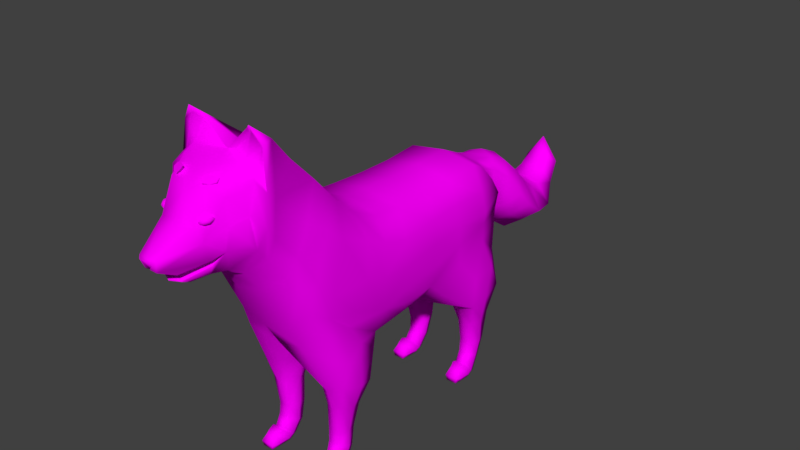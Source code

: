 # Source: Dog_1.blend  (saved by Blender 2.78.0; exported with 4.5.12 LTS)
import bpy
from mathutils import Matrix  # noqa: F401  (used for matrix-valued properties, if any)

bpy.ops.wm.read_factory_settings(use_empty=True)
scene = bpy.context.scene
scene.name = 'Scene'

# ---- collections
col_collection_1 = bpy.data.collections.new('Collection 1'); scene.collection.children.link(col_collection_1)

# ---- images (referenced by path relative to the original .blend; pixels are not part of the script)
import os
ASSET_DIR = os.environ.get("B2B_ASSET_DIR", "")  # directory of the original .blend (textures are referenced by path, not embedded)
HERE = os.path.dirname(os.path.abspath(__file__))  # packed textures are extracted next to this script under _unpacked/

def load_image(name, relpath, width, height, colorspace="sRGB"):
    """Load a texture the original file referenced (path relative to the .blend, or extracted next to this script)."""
    p = next((c for c in (os.path.join(HERE, relpath), os.path.join(ASSET_DIR, relpath)) if relpath and os.path.exists(c)), "")
    if p:
        img = bpy.data.images.load(p, check_existing=True)
        img.name = name
    else:  # same state as the original file: an image datablock whose file is absent (Cycles renders it pink)
        img = bpy.data.images.new(name, width, height)
        img.source = "FILE"
        img.filepath = "//" + (relpath or name)
    img.colorspace_settings.name = colorspace
    return img
img_color_6_png = load_image('COLOR_6.png', 'COLOR_6.png', 1024, 1024, 'sRGB')

# ---- materials (node trees are filled in below, after node groups)
mat_material = bpy.data.materials.new('Material')
mat_material.alpha_threshold = 0.0
mat_material.roughness = 0.5
mat_material.line_color = (0.0, 0.0, 0.0, 1.0)

# ---- material node trees
mat_material.use_nodes = True; mat_material.node_tree.nodes.clear()
_N = mat_material.node_tree.nodes; _L = mat_material.node_tree.links
n0 = _N.new('ShaderNodeOutputMaterial'); n0.name = 'Material Output'; n0.location = (300, 300)
n1 = _N.new('ShaderNodeBsdfDiffuse'); n1.name = 'Diffuse BSDF'; n1.location = (10, 300)
n2 = _N.new('ShaderNodeTexImage'); n2.name = 'Image Texture'; n2.location = (-180, 300)
n2.width = 140
n2.image = img_color_6_png
_L.new(n1.outputs[0], n0.inputs[0])
_L.new(n2.outputs[0], n1.inputs[0])
n0.is_active_output = True

# ---- world
world_world = bpy.data.worlds.new('World'); scene.world = world_world
world_world.color = (0.05088, 0.05088, 0.05088)
world_world.use_sun_shadow = False
world_world.sun_shadow_jitter_overblur = 0.0
world_world.cycles.sampling_method = 'MANUAL'

# ---- meshes
me_cube = bpy.data.meshes.new('Cube')
me_cube.from_pydata([(0.05883, 0.698, 0.2682), (0.05065, 0.6818, 0.3576), (0.08229, 0.8032, 0.188), (0.08309, 0.889, 0.2942), (0.1322, 0.8544, 0.2268), (0.07933, 0.6969, 0.3106), (0.06279, 0.7443, 0.2659), (0.0635, 0.7956, 0.3407), (0.103, 0.7645, 0.2945), (0.0, 0.7962, 0.1401), (0.0, 0.9107, 0.3105), (0.0, 0.7062, 0.2396), (0.0, 0.6868, 0.3778), (0.0, 0.8045, 0.3603), (0.0, 0.7321, 0.2239), (0.1071, 0.854, 0.07036), (0.1074, 0.9572, 0.2222), (0.1667, 0.9238, 0.1227), (0.0, 0.8491, 0.01036), (0.0, 0.9868, 0.2391), (0.1101, 0.9198, -0.007502), (0.1107, 1.018, 0.1536), (0.1738, 0.9945, 0.04129), (0.0, 0.9192, -0.07725), (0.0, 1.051, 0.1702), (0.0, 1.267, 0.1224), (0.1071, 1.028, -0.07871), (0.1067, 1.111, 0.07737), (0.1731, 1.096, -0.03312), (0.0, 1.032, -0.153), (0.0, 1.14, 0.09809), (0.0, 1.196, 0.08156), (0.0, 1.2, -0.151), (0.1545, 1.204, -0.03938), (0.09262, 1.192, 0.05781), (0.08316, 1.191, -0.08227), (0.0, 1.316, -0.0524), (0.1023, 1.295, 0.03445), (0.07034, 1.274, 0.1007), (0.04883, 1.303, -0.004916), (0.0, 1.318, 0.1772), (0.0, 1.434, 0.07466), (0.08807, 1.36, 0.1309), (0.05099, 1.329, 0.1603), (0.03338, 1.388, 0.1128), (0.0, 1.363, 0.2488), (0.1843, 0.6704, 0.08557), (0.1435, -0.7135, 0.9387), (0.161, 0.5905, 0.3814), (0.2533, -0.6182, 0.3256), (0.2412, 0.5017, 0.06181), (0.2438, 0.324, 0.01212), (0.2327, -0.5288, 0.517), (0.1795, 0.4949, 0.431), (0.1798, 0.3112, 0.4173), (0.1715, -0.31, 0.4953), (0.1595, 0.127, -0.119), (0.1848, 0.1319, 0.4152), (0.1935, 0.6819, 0.229), (0.2496, 0.5046, 0.2047), (0.2457, 0.3131, 0.2025), (0.2627, -0.334, 0.2248), (0.2327, -0.652, 0.1921), (0.25, 0.1319, 0.1943), (0.2488, -0.5419, 0.1278), (0.173, 0.6543, 0.3012), (0.2327, -0.4446, 0.4475), (0.2253, 0.5046, 0.3004), (0.2228, 0.3117, 0.3097), (0.2394, -0.3062, 0.3808), (0.2372, 0.1316, 0.3081), (0.2613, -0.5325, 0.2327), (0.2411, 0.5051, 0.1479), (0.2449, 0.3148, 0.1111), (0.2394, -0.4305, 0.03378), (0.1792, -0.4246, 0.5984), (0.2372, 0.1293, 0.06858), (0.1812, 0.6751, 0.1425), (0.1393, -0.2113, -0.1688), (0.1833, -0.1889, 0.4389), (0.2536, -0.2084, 0.176), (0.2481, -0.2034, 0.337), (0.2481, -0.2151, 0.01826), (0.0, -0.2905, 0.5192), (0.0, 0.3116, 0.4461), (0.0, 0.4982, 0.4574), (0.0, 0.1324, -0.1399), (0.0, 0.1333, 0.4438), (0.0, 0.6063, 0.4057), (0.0, 0.7365, 0.07911), (0.1356, -0.6674, 0.09971), (0.0, -0.4034, 0.6208), (0.0, 0.7164, 0.2093), (0.0, -0.6777, 0.07257), (0.1409, -0.03267, -0.1535), (0.1849, -0.053, 0.4259), (0.2622, -0.07256, 0.1718), (0.2458, -0.06329, 0.2923), (0.2458, -0.0768, 0.04743), (0.0, -0.2177, -0.199), (0.0, -0.1744, 0.466), (0.0, -0.02659, -0.1789), (0.0, -0.05067, 0.4561), (0.1585, -0.518, 0.7126), (0.2058, -0.6099, 0.5739), (0.0, -0.4996, 0.7326), (0.2311, -0.6965, 0.4695), (0.2058, -0.7429, 0.3851), (0.1145, -0.7861, 0.3256), (0.0, -0.7947, 0.2998), (0.1461, -0.6307, 0.834), (0.1926, -0.757, 0.7239), (0.0, -0.6102, 0.8444), (0.2256, -0.8021, 0.5893), (0.1999, -0.819, 0.4986), (0.1099, -0.8657, 0.4296), (0.0, -0.8718, 0.4038), (0.2292, -0.8316, 0.7907), (0.0, -0.7061, 0.8724), (0.2421, -0.851, 0.651), (0.194, -0.8625, 0.5585), (0.09609, -0.9205, 0.4643), (0.0, -0.9177, 0.4411), (0.1924, -0.9081, 0.8135), (0.2023, -0.8972, 0.71), (0.08972, -0.9968, 0.8255), (0.1436, -0.9533, 0.7859), (0.0, -1.022, 0.7981), (0.1275, -0.9564, 0.5641), (0.08358, -1.062, 0.6913), (0.1085, -1.042, 0.6274), (0.0, -1.066, 0.705), (0.1219, -1.02, 0.5543), (0.1086, -1.008, 0.5224), (0.08369, -0.997, 0.4766), (0.0, -0.9924, 0.4645), (0.0, -1.084, 0.4535), (0.05057, -1.069, 0.4621), (0.05014, -1.106, 0.4777), (0.0, -1.211, 0.6045), (0.03194, -1.199, 0.5475), (0.04609, -1.207, 0.6015), (0.05975, -1.133, 0.5209), (0.0, -1.182, 0.5476), (0.0, -1.151, 0.5158), (0.0, -1.127, 0.4742), (0.1992, -0.04857, -0.0921), (0.2281, 0.1264, -0.02968), (0.2002, -0.2206, -0.1042), (0.1218, -0.8972, 0.8806), (0.0, -0.9458, 0.8631), (0.1275, -0.855, 0.894), (0.0, -0.8006, 0.8906), (0.1961, -0.8598, 0.8389), (0.0, -1.22, 0.593), (0.0127, -1.213, 0.5613), (0.03648, -1.217, 0.5912), (0.0, -1.203, 0.5604), (0.1582, -0.8354, 1.033), (0.1503, -0.9551, 0.6703), (0.2239, -0.9283, 0.6303), (0.1179, -0.806, 1.004), (0.2089, -0.8179, 0.961), (0.1199, -0.4476, -0.5295), (0.1199, -0.3542, -0.5338), (0.1834, -0.4476, -0.5295), (0.1834, -0.3542, -0.5338), (0.1092, -0.4819, -0.248), (0.1092, -0.2998, -0.2816), (0.2448, -0.3095, -0.2849), (0.2448, -0.4819, -0.248), (0.1216, -0.4505, -0.592), (0.1207, -0.3727, -0.6285), (0.1871, -0.4505, -0.592), (0.1871, -0.3727, -0.6285), (0.1339, -0.4818, -0.6417), (0.1238, -0.4164, -0.6876), (0.183, -0.4818, -0.6417), (0.196, -0.4164, -0.6876), (0.1884, -0.5229, -0.6457), (0.1943, -0.5258, -0.7127), (0.1315, -0.5258, -0.7127), (0.1374, -0.5229, -0.6457), (0.1843, -0.543, -0.6564), (0.1893, -0.5571, -0.7127), (0.1365, -0.5571, -0.7127), (0.1415, -0.543, -0.6564), (0.1044, -0.4009, -0.5311), (0.0, -0.4921, -0.00107), (0.1989, -0.4009, -0.5319), (0.2663, -0.385, -0.2721), (0.08752, -0.3843, -0.2696), (0.1071, -0.4069, -0.6139), (0.201, -0.4062, -0.6128), (0.1086, -0.4494, -0.6733), (0.2099, -0.4487, -0.6721), (0.1192, -0.5271, -0.6889), (0.2067, -0.5265, -0.6884), (0.1291, -0.561, -0.6876), (0.1967, -0.561, -0.6876), (0.1946, -0.4885, -0.6367), (0.1976, -0.4528, -0.7127), (0.1246, -0.4528, -0.7095), (0.1259, -0.4885, -0.6367), (0.2118, -0.4715, -0.6841), (0.1096, -0.4722, -0.685), (0.125, 0.5021, -0.5294), (0.2071, 0.5515, -0.5355), (0.0, 0.7165, -0.02876), (0.111, 0.5512, -0.5293), (0.1935, 0.5021, -0.5338), (0.1125, 0.4391, -0.297), (0.0937, 0.6391, -0.2467), (0.2398, 0.6328, -0.2308), (0.2405, 0.4391, -0.283), (0.1295, 0.4924, -0.5951), (0.1291, 0.5629, -0.6283), (0.1889, 0.4924, -0.5945), (0.1892, 0.5629, -0.6276), (0.1393, 0.4606, -0.6378), (0.1297, 0.5092, -0.689), (0.1884, 0.4606, -0.6373), (0.2019, 0.5092, -0.6882), (0.1939, 0.4111, -0.6381), (0.2003, 0.4049, -0.7057), (0.1376, 0.4049, -0.7057), (0.1429, 0.4111, -0.6387), (0.05002, 0.257, -0.1613), (0.02805, 0.7156, -0.04387), (0.1851, 0.6605, -0.06454), (0.2157, 0.2472, -0.1344), (0.1899, 0.3937, -0.6471), (0.1953, 0.3772, -0.7057), (0.1425, 0.3772, -0.7057), (0.1471, 0.3937, -0.6475), (0.1935, 0.594, -0.5333), (0.0, 0.5028, -0.1186), (0.1246, 0.594, -0.5289), (0.2562, 0.5257, -0.255), (0.08707, 0.525, -0.2711), (0.1166, 0.5319, -0.6151), (0.2017, 0.5325, -0.6132), (0.1143, 0.4772, -0.6728), (0.2156, 0.478, -0.6706), (0.125, 0.4053, -0.6818), (0.2446, 0.5785, -0.1103), (0.03024, 0.5121, -0.1805), (0.2125, 0.4059, -0.6804), (0.1349, 0.3749, -0.6777), (0.2024, 0.3749, -0.677), (0.2001, 0.4387, -0.632), (0.2037, 0.4708, -0.7057), (0.1307, 0.4708, -0.7057), (0.1314, 0.4388, -0.6327), (0.2176, 0.4538, -0.6803), (0.1154, 0.4531, -0.6822), (0.1516, -0.3542, -0.5338), (0.1516, -0.4476, -0.5295), (0.177, -0.5101, -0.2727), (0.177, -0.2969, -0.2959), (0.1539, -0.3727, -0.6285), (0.1543, -0.4505, -0.592), (0.1599, -0.4164, -0.6876), (0.1585, -0.4818, -0.6417), (0.1629, -0.5229, -0.6457), (0.1629, -0.5258, -0.7127), (0.1629, -0.5571, -0.7127), (0.1629, -0.543, -0.6564), (0.1629, -0.561, -0.6876), (0.1611, -0.4528, -0.7127), (0.1603, -0.4885, -0.6367), (0.2495, -0.4836, -0.00413), (0.01847, -0.4825, -0.0588), (0.2544, -0.3701, -0.06533), (0.2422, -0.5792, 0.07529), (0.02422, -0.6253, -0.02925), (0.1474, -0.6283, -0.003012), (0.1592, 0.5021, -0.5316), (0.1765, 0.4238, -0.2944), (0.1667, 0.6553, -0.2351), (0.1592, 0.5629, -0.6279), (0.1592, 0.4924, -0.5948), (0.1658, 0.5092, -0.6886), (0.1638, 0.4606, -0.6375), (0.1684, 0.4111, -0.6384), (0.169, 0.4049, -0.7057), (0.1376, 0.2082, -0.1764), (0.1177, 0.687, -0.06758), (0.1689, 0.3772, -0.7057), (0.1685, 0.3937, -0.6473), (0.1591, 0.594, -0.5311), (0.1686, 0.3749, -0.6773), (0.1672, 0.4708, -0.7057), (0.1657, 0.4387, -0.6324), (0.2535, 0.4404, -0.1226), (0.1221, -0.3449, -0.4014), (0.2065, -0.3416, -0.4078), (0.2065, -0.4541, -0.3909), (0.1221, -0.4541, -0.3909), (0.1064, -0.393, -0.4007), (0.2221, -0.3933, -0.4021), (0.1643, -0.3362, -0.413), (0.1643, -0.466, -0.4013), (0.1178, 0.6051, -0.3893), (0.2088, 0.6025, -0.3844), (0.2091, 0.4815, -0.4068), (0.1259, 0.4815, -0.4109), (0.1092, 0.5387, -0.3999), (0.2215, 0.5391, -0.3957), (0.1633, 0.612, -0.3853), (0.1675, 0.4751, -0.4107), (0.09553, 0.7012, -0.00295), (0.2154, -0.2507, -0.1655), (0.2594, -0.3845, -0.156), (0.2575, -0.4366, -0.132), (0.2436, -0.5273, -0.09716), (0.2521, -0.4098, 0.1053), (0.2359, -0.05447, -0.02563), (0.2197, -0.6958, 0.2852), (0.1972, -0.8393, 0.5265), (0.1826, -0.8383, 0.8607), (0.2063, -0.818, 0.8262), (0.1554, -0.8207, 1.0), (0.1334, -0.8348, 0.9003), (0.0419, -0.7958, 0.8978), (0.1918, -0.8082, 0.9483), (0.1265, -0.7997, 0.9795), (0.05446, -1.132, 0.5168), (0.1166, -1.019, 0.5502), (0.1034, -1.01, 0.5259), (0.04499, -1.108, 0.4816), (0.1222, -0.9597, 0.5615), (0.0, -1.149, 0.5117), (0.0, -1.129, 0.4781), (0.0, -1.01, 0.526), (0.0, -0.9603, 0.5624), (0.0, -1.019, 0.5502), (0.09391, -0.9695, 0.8463), (0.09811, -0.9794, 0.8351), (0.08632, -0.9525, 0.86), (0.05839, -0.9822, 0.8482), (0.06741, -0.9917, 0.8357), (0.05678, -0.966, 0.8608), (0.1164, -0.9614, 0.842), (0.1126, -0.9457, 0.8537), (0.09756, -1.014, 0.7302), (0.1052, -0.9966, 0.7294), (0.114, -0.9856, 0.7245), (0.1184, -0.9816, 0.7184), (0.1177, -0.9852, 0.7106), (0.1123, -0.9954, 0.7011), (0.1105, -1.004, 0.7306), (0.1234, -0.9991, 0.7257), (0.1295, -0.9971, 0.7189), (0.1274, -0.9986, 0.7103), (0.118, -1.003, 0.7005), (0.1104, -1.016, 0.7307), (0.1234, -1.019, 0.7252), (0.1297, -1.02, 0.7168), (0.1279, -1.019, 0.7071), (0.1183, -1.015, 0.6982), (0.1062, -1.012, 0.6946), (0.1033, -1.026, 0.7285), (0.1112, -1.036, 0.7214), (0.1156, -1.039, 0.7124), (0.1156, -1.035, 0.7033), (0.1112, -1.024, 0.696), (0.09253, -1.028, 0.725), (0.09229, -1.04, 0.716), (0.09358, -1.045, 0.7077), (0.0963, -1.04, 0.7006), (0.1, -1.027, 0.6949), (0.08404, -1.025, 0.7229), (0.07745, -1.034, 0.7132), (0.07629, -1.037, 0.7053), (0.0812, -1.034, 0.6993), (0.09122, -1.023, 0.6945)], [], [(8, 7, 1, 5), (14, 6, 0, 11), (6, 8, 5, 0), (2, 4, 8, 6), (9, 2, 6, 14), (4, 3, 7, 8), (3, 10, 13, 7), (4, 2, 15, 17), (11, 0, 58, 92), (7, 13, 12, 1), (5, 1, 48, 65), (2, 9, 18, 15), (19, 16, 21, 24), (10, 3, 16, 19), (3, 4, 17, 16), (22, 20, 26, 28), (15, 18, 23, 20), (16, 17, 22, 21), (17, 15, 20, 22), (33, 35, 39, 37), (26, 29, 32, 35), (27, 28, 33, 34), (24, 21, 27, 30), (20, 23, 29, 26), (21, 22, 28, 27), (28, 26, 35, 33), (31, 34, 38, 25), (30, 27, 34, 31), (35, 32, 36, 39), (34, 33, 37, 38), (25, 38, 43, 40), (37, 39, 44, 42), (39, 36, 41, 44), (38, 37, 42, 43), (45, 42, 44), (41, 45, 44), (43, 42, 45), (40, 43, 45), (94, 78, 99, 101), (64, 71, 49, 62), (96, 80, 82, 98), (81, 79, 55, 69), (65, 48, 53, 67), (67, 53, 54, 68), (100, 83, 55, 79), (46, 77, 72, 50), (85, 84, 54, 53), (84, 87, 57, 54), (68, 54, 57, 70), (73, 60, 63, 76), (82, 80, 61, 316), (88, 85, 53, 48), (95, 79, 81, 97), (72, 59, 60, 73), (89, 92, 58, 77), (82, 148, 146, 317), (60, 68, 70, 63), (80, 81, 69, 61), (77, 58, 59, 72), (66, 75, 52), (61, 69, 66, 71), (71, 66, 52, 49), (89, 77, 46), (58, 65, 67, 59), (59, 67, 68, 60), (100, 79, 95, 102), (69, 55, 75, 66), (97, 81, 80, 96), (55, 83, 91, 75), (56, 147, 146, 94), (63, 70, 97, 96), (76, 63, 96, 98), (86, 56, 94, 101), (87, 102, 95, 57), (70, 57, 95, 97), (49, 106, 318, 62), (52, 104, 106, 49), (90, 108, 109, 93), (52, 75, 103), (75, 91, 105, 103), (108, 115, 116, 109), (107, 114, 115, 108), (104, 111, 113, 106), (62, 318, 90), (105, 112, 110, 103), (106, 113, 114, 107), (114, 113, 119, 319), (112, 118, 47), (116, 115, 121, 122), (113, 111, 117, 119), (111, 110, 47), (115, 319, 120, 121), (104, 52, 103), (152, 151, 323, 324), (120, 119, 124), (119, 117, 153, 124), (103, 110, 111, 104), (47, 118, 161, 158), (153, 151, 123), (120, 124, 160), (121, 120, 128), (123, 149, 126), (124, 123, 126), (125, 129, 130, 126), (128, 133, 134, 121), (127, 131, 129, 125), (130, 132, 128, 159), (134, 133, 138, 137), (132, 130, 140, 142), (137, 138, 145, 136), (129, 131, 139, 141), (135, 134, 137, 136), (121, 134, 135, 122), (130, 129, 141, 140), (141, 139, 154, 156), (144, 142, 140, 143), (124, 126, 159), (147, 51, 73, 76), (147, 76, 98, 317), (146, 148, 78, 94), (51, 50, 72, 73), (126, 149, 125), (149, 150, 127, 125), (124, 153, 123), (123, 151, 149), (157, 155, 156, 154), (140, 141, 156, 155), (143, 140, 155, 157), (128, 132, 328, 331), (142, 144, 332, 327), (132, 142, 327, 328), (133, 128, 331, 329), (151, 152, 150, 149), (162, 117, 47), (153, 117, 321, 320), (110, 112, 47), (117, 111, 47), (126, 130, 159), (160, 124, 159), (128, 160, 159), (128, 120, 160), (161, 152, 324, 326), (151, 153, 320, 323), (161, 118, 152), (158, 162, 47), (272, 188, 99), (273, 74, 64, 271), (276, 90, 93, 275), (257, 163, 171, 261), (302, 258, 167, 298), (300, 190, 170, 297), (301, 259, 169, 296), (261, 171, 175, 263), (256, 166, 174, 260), (187, 164, 172, 192), (189, 165, 173, 193), (205, 196, 182, 203), (260, 174, 178, 262), (193, 173, 177, 195), (192, 172, 176, 194), (264, 267, 183, 179), (270, 264, 179, 200), (204, 201, 178, 195), (265, 180, 184, 266), (259, 78, 312, 169), (191, 272, 99), (271, 274, 315, 314), (268, 199, 183, 267), (197, 179, 183, 199), (196, 181, 185, 198), (299, 191, 168, 295), (269, 265, 181, 202), (298, 167, 191, 299), (182, 196, 198, 186), (180, 197, 199, 184), (266, 184, 199, 268), (170, 315, 276, 258), (167, 275, 272, 191), (200, 204, 195, 177), (171, 192, 194, 175), (174, 193, 195, 178), (202, 181, 196, 205), (166, 189, 193, 174), (163, 187, 192, 171), (296, 169, 190, 300), (275, 93, 188, 272), (176, 202, 205, 194), (179, 197, 204, 200), (262, 269, 202, 176), (197, 180, 201, 204), (263, 270, 200, 177), (194, 205, 203, 175), (246, 236, 208, 228), (311, 89, 46), (50, 51, 294), (286, 56, 86, 227), (209, 237, 216, 240), (303, 212, 279, 309), (310, 278, 211, 306), (308, 238, 214, 305), (281, 215, 219, 283), (306, 211, 239, 307), (215, 206, 209, 240), (255, 244, 226, 253), (280, 218, 222, 282), (241, 217, 221, 243), (240, 216, 220, 242), (284, 289, 231, 223), (293, 284, 223, 250), (254, 251, 222, 243), (285, 224, 232, 288), (278, 286, 227, 211), (238, 245, 294), (279, 287, 229, 213), (239, 246, 228, 212), (291, 249, 231, 289), (247, 223, 231, 249), (244, 225, 233, 248), (309, 279, 213, 304), (292, 285, 225, 252), (303, 307, 239, 212), (226, 244, 248, 234), (224, 247, 249, 232), (288, 232, 249, 291), (211, 227, 246, 239), (213, 229, 245, 238), (250, 254, 243, 221), (215, 240, 242, 219), (218, 241, 243, 222), (252, 225, 244, 255), (229, 46, 50, 245), (227, 86, 236, 246), (220, 252, 255, 242), (223, 247, 254, 250), (282, 292, 252, 220), (247, 224, 251, 254), (283, 293, 250, 221), (242, 255, 253, 219), (218, 235, 207, 241), (281, 277, 206, 215), (280, 290, 235, 218), (241, 207, 210, 217), (148, 82, 74, 273), (274, 271, 64), (175, 203, 270, 263), (178, 201, 269, 262), (185, 266, 268, 198), (201, 180, 265, 269), (198, 268, 267, 186), (168, 99, 78, 259), (181, 265, 266, 185), (203, 182, 264, 270), (182, 186, 267, 264), (172, 260, 262, 176), (164, 256, 260, 172), (173, 261, 263, 177), (295, 168, 259, 301), (297, 170, 258, 302), (165, 257, 261, 173), (274, 62, 90, 276), (273, 313, 312, 148), (190, 313, 314), (258, 276, 275, 167), (71, 316, 61), (62, 274, 64), (216, 237, 290, 280), (217, 210, 277, 281), (219, 253, 293, 283), (222, 251, 292, 282), (305, 214, 278, 310), (233, 288, 291, 248), (251, 224, 285, 292), (248, 291, 289, 234), (212, 228, 287, 279), (214, 230, 286, 278), (225, 285, 288, 233), (253, 226, 284, 293), (226, 234, 289, 284), (216, 280, 282, 220), (217, 281, 283, 221), (230, 147, 56, 286), (228, 208, 89, 311), (51, 147, 230), (294, 230, 214, 238), (294, 51, 230), (168, 191, 99), (304, 213, 238, 308), (165, 297, 302, 257), (164, 295, 301, 256), (166, 296, 300, 189), (163, 298, 299, 187), (187, 299, 295, 164), (256, 301, 296, 166), (189, 300, 297, 165), (257, 302, 298, 163), (235, 304, 308, 207), (210, 305, 310, 277), (237, 209, 307, 303), (290, 309, 304, 235), (206, 306, 307, 209), (207, 308, 305, 210), (277, 310, 306, 206), (237, 303, 309, 290), (245, 50, 294), (287, 228, 311), (287, 311, 46, 229), (276, 315, 274), (314, 315, 170, 190), (314, 313, 273, 271), (312, 78, 148), (312, 313, 190, 169), (74, 82, 316), (64, 74, 316, 71), (146, 147, 317), (98, 82, 317), (318, 106, 107), (90, 318, 107, 108), (319, 119, 120), (319, 115, 114), (321, 325, 323, 320), (322, 326, 323), (323, 325, 322), (323, 326, 324), (158, 161, 326, 322), (117, 162, 325, 321), (162, 158, 322, 325), (334, 333, 330, 329), (331, 335, 334, 329), (328, 327, 332, 336), (328, 336, 335, 331), (138, 133, 329, 330), (145, 138, 330, 333), (337, 340, 341, 338), (339, 342, 340, 337), (338, 343, 337), (343, 344, 339, 337), (1, 12, 88, 48), (0, 5, 65, 58), (346, 345, 351), (361, 350, 355), (349, 348, 353, 354), (347, 346, 351, 352), (350, 349, 354, 355), (348, 347, 352, 353), (361, 355, 360), (354, 353, 358, 359), (352, 351, 356, 357), (355, 354, 359, 360), (353, 352, 357, 358), (351, 345, 356), (361, 360, 366), (359, 358, 364, 365), (357, 356, 362, 363), (360, 359, 365, 366), (358, 357, 363, 364), (356, 345, 362), (361, 366, 371), (365, 364, 369, 370), (363, 362, 367, 368), (366, 365, 370, 371), (364, 363, 368, 369), (362, 345, 367), (370, 369, 374, 375), (368, 367, 372, 373), (371, 370, 375, 376), (369, 368, 373, 374), (367, 345, 372), (361, 371, 376)])
me_cube.polygons.foreach_set('use_smooth', [True] * 368)
_uv = me_cube.uv_layers.new(name='UVMap')
_uv.uv.foreach_set('vector', [0.3939, 0.03927, 0.396, 0.03867, 0.3974, 0.04033, 0.3965, 0.04131, 0.2111, 0.5696, 0.2114, 0.57, 0.2101, 0.5714, 0.2097, 0.5712, 0.3916, 0.03963, 0.3939, 0.03927, 0.3965, 0.04131, 0.3941, 0.04109, 0.3886, 0.0385, 0.3911, 0.03762, 0.3939, 0.03927, 0.3916, 0.03963, 0.2121, 0.568, 0.2122, 0.5684, 0.2114, 0.57, 0.2111, 0.5696, 0.3911, 0.03762, 0.3938, 0.03705, 0.396, 0.03867, 0.3939, 0.03927, 0.3938, 0.03705, 0.3944, 0.03666, 0.3968, 0.03851, 0.396, 0.03867, 0.3911, 0.03762, 0.3886, 0.0385, 0.3842, 0.03739, 0.3871, 0.03631, 0.2097, 0.5712, 0.2101, 0.5714, 0.2101, 0.5714, 0.2097, 0.5712, 0.396, 0.03867, 0.3968, 0.03851, 0.3983, 0.04043, 0.3974, 0.04033, 0.3965, 0.04131, 0.3974, 0.04033, 0.3974, 0.04033, 0.3965, 0.04131, 0.2122, 0.5684, 0.2121, 0.568, 0.2128, 0.5656, 0.213, 0.5661, 0.3911, 0.03538, 0.3906, 0.03586, 0.3875, 0.03478, 0.388, 0.0343, 0.3944, 0.03666, 0.3938, 0.03705, 0.3906, 0.03586, 0.3911, 0.03538, 0.3938, 0.03705, 0.3911, 0.03762, 0.3871, 0.03631, 0.3906, 0.03586, 0.3839, 0.03502, 0.3813, 0.03608, 0.3785, 0.03408, 0.3808, 0.0332, 0.213, 0.5661, 0.2128, 0.5656, 0.214, 0.5639, 0.214, 0.5645, 0.3906, 0.03586, 0.3871, 0.03631, 0.3839, 0.03502, 0.3875, 0.03478, 0.3871, 0.03631, 0.3842, 0.03739, 0.3813, 0.03608, 0.3839, 0.03502, 0.3802, 0.0313, 0.3778, 0.03141, 0.38, 0.02956, 0.3826, 0.02977, 0.2158, 0.5629, 0.2158, 0.5624, 0.2185, 0.5619, 0.2184, 0.5625, 0.3841, 0.03309, 0.3808, 0.0332, 0.3802, 0.0313, 0.3832, 0.03155, 0.388, 0.0343, 0.3875, 0.03478, 0.3841, 0.03309, 0.3847, 0.0327, 0.214, 0.5645, 0.214, 0.5639, 0.2158, 0.5624, 0.2158, 0.5629, 0.3875, 0.03478, 0.3839, 0.03502, 0.3808, 0.0332, 0.3841, 0.03309, 0.3808, 0.0332, 0.3785, 0.03408, 0.3778, 0.03141, 0.3802, 0.0313, 0.384, 0.03152, 0.3832, 0.03155, 0.3852, 0.03022, 0.386, 0.03036, 0.3847, 0.0327, 0.3841, 0.03309, 0.3832, 0.03155, 0.384, 0.03152, 0.2184, 0.5625, 0.2185, 0.5619, 0.2206, 0.5632, 0.2204, 0.5635, 0.3832, 0.03155, 0.3802, 0.0313, 0.3826, 0.02977, 0.3852, 0.03022, 0.386, 0.03036, 0.3852, 0.03022, 0.388, 0.02968, 0.3887, 0.02989, 0.3826, 0.02977, 0.38, 0.02956, 0.3849, 0.02857, 0.3868, 0.02912, 0.2204, 0.5635, 0.2206, 0.5632, 0.2221, 0.5659, 0.2218, 0.566, 0.3852, 0.03022, 0.3826, 0.02977, 0.3868, 0.02912, 0.388, 0.02968, 0.3895, 0.02842, 0.3868, 0.02912, 0.3849, 0.02857, 0.2221, 0.5659, 0.2224, 0.5684, 0.2218, 0.566, 0.388, 0.02968, 0.3868, 0.02912, 0.3895, 0.02842, 0.3887, 0.02989, 0.388, 0.02968, 0.3895, 0.02842, 0.3868, 0.1008, 0.3868, 0.1006, 0.3853, 0.1003, 0.3853, 0.1005, 0.3904, 0.05945, 0.3904, 0.04271, 0.3897, 0.04051, 0.3894, 0.04367, 0.3941, 0.04416, 0.393, 0.04406, 0.3929, 0.0478, 0.3941, 0.04711, 0.393, 0.04024, 0.3932, 0.03782, 0.3922, 0.03648, 0.3922, 0.0392, 0.4001, 0.04118, 0.3994, 0.03919, 0.3986, 0.03801, 0.3987, 0.04111, 0.3987, 0.04111, 0.3986, 0.03801, 0.3972, 0.03833, 0.3972, 0.04089, 0.3933, 0.03718, 0.3923, 0.03592, 0.3922, 0.03648, 0.3932, 0.03782, 0.3984, 0.0786, 0.4003, 0.0737, 0.3987, 0.04472, 0.3975, 0.07873, 0.3987, 0.03738, 0.3972, 0.03765, 0.3972, 0.03833, 0.3986, 0.03801, 0.3972, 0.03765, 0.3957, 0.03771, 0.3957, 0.03839, 0.3972, 0.03833, 0.3972, 0.04089, 0.3972, 0.03833, 0.3957, 0.03839, 0.3957, 0.04092, 0.3972, 0.0456, 0.3972, 0.04343, 0.3957, 0.04362, 0.3957, 0.0466, 0.3929, 0.0478, 0.393, 0.04406, 0.392, 0.0429, 0.3914, 0.04573, 0.3995, 0.03861, 0.3987, 0.03738, 0.3986, 0.03801, 0.3994, 0.03919, 0.3942, 0.03813, 0.3932, 0.03782, 0.393, 0.04024, 0.3942, 0.0413, 0.3987, 0.04472, 0.3987, 0.04338, 0.3972, 0.04343, 0.3972, 0.0456, 0.3862, 0.1008, 0.3862, 0.09884, 0.3861, 0.09892, 0.3861, 0.1029, 0.3879, 0.1025, 0.3874, 0.1013, 0.3874, 0.1014, 0.3878, 0.1021, 0.3972, 0.04343, 0.3972, 0.04089, 0.3957, 0.04092, 0.3957, 0.04362, 0.393, 0.04406, 0.393, 0.04024, 0.3922, 0.0392, 0.392, 0.0429, 0.4003, 0.0737, 0.4001, 0.0428, 0.3987, 0.04338, 0.3987, 0.04472, 0.3911, 0.03762, 0.3913, 0.03404, 0.3904, 0.03597, 0.392, 0.0429, 0.3922, 0.0392, 0.3911, 0.03762, 0.3904, 0.04271, 0.3904, 0.04271, 0.3911, 0.03762, 0.3904, 0.03597, 0.3897, 0.04051, 0.3862, 0.1008, 0.3861, 0.1029, 0.3859, 0.1036, 0.4001, 0.0428, 0.4001, 0.04118, 0.3987, 0.04111, 0.3987, 0.04338, 0.3987, 0.04338, 0.3987, 0.04111, 0.3972, 0.04089, 0.3972, 0.04343, 0.3933, 0.03718, 0.3932, 0.03782, 0.3942, 0.03813, 0.3943, 0.03741, 0.3922, 0.0392, 0.3922, 0.03648, 0.3913, 0.03404, 0.3911, 0.03762, 0.3942, 0.0413, 0.393, 0.04024, 0.393, 0.04406, 0.3941, 0.04416, 0.3922, 0.03648, 0.3923, 0.03592, 0.3914, 0.03351, 0.3913, 0.03404, 0.387, 0.1009, 0.3877, 0.102, 0.3874, 0.1014, 0.3868, 0.1008, 0.3957, 0.04362, 0.3957, 0.04092, 0.3942, 0.0413, 0.3941, 0.04416, 0.3957, 0.0466, 0.3957, 0.04362, 0.3941, 0.04416, 0.3941, 0.04711, 0.3853, 0.1007, 0.387, 0.1009, 0.3868, 0.1008, 0.3853, 0.1005, 0.3957, 0.03771, 0.3943, 0.03741, 0.3942, 0.03813, 0.3957, 0.03839, 0.3957, 0.04092, 0.3957, 0.03839, 0.3942, 0.03813, 0.3942, 0.0413, 0.3897, 0.04051, 0.3891, 0.0371, 0.3891, 0.04147, 0.3894, 0.04367, 0.3904, 0.03597, 0.3898, 0.03462, 0.3891, 0.0371, 0.3897, 0.04051, 0.3867, 0.1034, 0.3865, 0.1057, 0.3853, 0.1055, 0.3853, 0.1031, 0.3904, 0.03597, 0.3913, 0.03404, 0.3905, 0.03133, 0.3913, 0.03404, 0.3914, 0.03351, 0.3907, 0.03086, 0.3905, 0.03133, 0.3865, 0.1057, 0.3865, 0.1068, 0.3853, 0.1066, 0.3853, 0.1055, 0.3875, 0.1064, 0.3874, 0.1075, 0.3865, 0.1068, 0.3865, 0.1057, 0.3898, 0.03462, 0.3886, 0.03106, 0.3882, 0.03425, 0.3891, 0.0371, 0.3894, 0.04367, 0.3891, 0.04147, 0.391, 0.07852, 0.3907, 0.03086, 0.3898, 0.02821, 0.3896, 0.02845, 0.3905, 0.03133, 0.3877, 0.1072, 0.3877, 0.1085, 0.3874, 0.1075, 0.3875, 0.1064, 0.3881, 0.03641, 0.3882, 0.03425, 0.3878, 0.03279, 0.3879, 0.03574, 0.3898, 0.02821, 0.389, 0.02754, 0.3889, 0.02597, 0.3853, 0.1066, 0.3865, 0.1068, 0.3863, 0.1072, 0.3853, 0.1069, 0.3882, 0.03425, 0.3886, 0.03106, 0.388, 0.02948, 0.3878, 0.03279, 0.3886, 0.03106, 0.3896, 0.02845, 0.3889, 0.02597, 0.3865, 0.1068, 0.3874, 0.1078, 0.3873, 0.1082, 0.3863, 0.1072, 0.3898, 0.03462, 0.3904, 0.03597, 0.3905, 0.03133, 0.3883, 0.02711, 0.3878, 0.02703, 0.3878, 0.02703, 0.3883, 0.02711, 0.3873, 0.1082, 0.3878, 0.1091, 0.3874, 0.1097, 0.3878, 0.03279, 0.388, 0.02948, 0.3878, 0.02834, 0.3875, 0.03139, 0.3905, 0.03133, 0.3896, 0.02845, 0.3886, 0.03106, 0.3898, 0.03462, 0.3889, 0.02597, 0.389, 0.02754, 0.3882, 0.02441, 0.388, 0.02372, 0.3878, 0.02834, 0.3878, 0.02703, 0.3874, 0.02894, 0.3873, 0.1082, 0.3874, 0.1097, 0.3877, 0.1089, 0.3863, 0.1072, 0.3873, 0.1082, 0.3867, 0.1082, 0.3874, 0.02894, 0.3875, 0.02735, 0.387, 0.02959, 0.3875, 0.03139, 0.3874, 0.02894, 0.387, 0.02959, 0.3863, 0.1109, 0.3862, 0.1095, 0.3865, 0.1089, 0.3868, 0.1105, 0.3867, 0.1082, 0.3865, 0.1078, 0.3862, 0.1073, 0.3863, 0.1072, 0.3853, 0.1107, 0.3853, 0.1097, 0.3862, 0.1095, 0.3863, 0.1109, 0.3865, 0.1089, 0.3866, 0.1081, 0.3867, 0.1082, 0.3869, 0.1093, 0.3862, 0.1073, 0.3865, 0.1078, 0.3858, 0.1073, 0.3859, 0.1072, 0.3866, 0.1081, 0.3865, 0.1089, 0.3857, 0.108, 0.3859, 0.1078, 0.3859, 0.1072, 0.3858, 0.1073, 0.3853, 0.1073, 0.3853, 0.1071, 0.3862, 0.1095, 0.3853, 0.1097, 0.3853, 0.1086, 0.3858, 0.1086, 0.3853, 0.1072, 0.3862, 0.1073, 0.3859, 0.1072, 0.3853, 0.1071, 0.3863, 0.1072, 0.3862, 0.1073, 0.3853, 0.1072, 0.3853, 0.1069, 0.3865, 0.1089, 0.3862, 0.1095, 0.3858, 0.1086, 0.3857, 0.108, 0.2751, 0.5293, 0.2746, 0.5294, 0.2746, 0.5292, 0.275, 0.5292, 0.3853, 0.1077, 0.3859, 0.1078, 0.3857, 0.108, 0.3853, 0.108, 0.3874, 0.1097, 0.3868, 0.1105, 0.3869, 0.1093, 0.3954, 0.07923, 0.3965, 0.079, 0.3972, 0.0456, 0.3957, 0.0466, 0.3954, 0.07923, 0.3957, 0.0466, 0.3941, 0.04711, 0.3942, 0.04884, 0.3874, 0.1014, 0.3874, 0.1013, 0.3868, 0.1006, 0.3868, 0.1008, 0.3965, 0.079, 0.3975, 0.07873, 0.3987, 0.04472, 0.3972, 0.0456, 0.387, 0.02959, 0.3875, 0.02735, 0.3867, 0.02865, 0.3875, 0.02735, 0.3871, 0.02776, 0.3865, 0.0293, 0.3867, 0.02865, 0.3875, 0.03139, 0.3878, 0.02834, 0.3874, 0.02894, 0.3874, 0.02894, 0.3878, 0.02703, 0.3875, 0.02735, 0.2746, 0.5289, 0.2748, 0.5289, 0.275, 0.5292, 0.2746, 0.5292, 0.275, 0.5288, 0.2751, 0.5293, 0.275, 0.5292, 0.2748, 0.5289, 0.2746, 0.5288, 0.275, 0.5288, 0.2748, 0.5289, 0.2746, 0.5289, 0.2828, 0.6173, 0.2828, 0.6172, 0.2828, 0.6172, 0.2828, 0.6173, 0.2821, 0.6169, 0.2815, 0.6168, 0.2815, 0.6168, 0.2821, 0.6169, 0.2828, 0.6172, 0.2821, 0.6169, 0.2821, 0.6169, 0.2828, 0.6172, 0.2826, 0.6169, 0.2828, 0.6173, 0.2828, 0.6173, 0.2826, 0.6169, 0.3878, 0.02703, 0.3883, 0.02711, 0.3871, 0.02776, 0.3875, 0.02735, 0.3881, 0.02544, 0.388, 0.02948, 0.3889, 0.02597, 0.3878, 0.02834, 0.388, 0.02948, 0.388, 0.02948, 0.3878, 0.02834, 0.3896, 0.02845, 0.3898, 0.02821, 0.3889, 0.02597, 0.388, 0.02948, 0.3886, 0.03106, 0.3889, 0.02597, 0.3868, 0.1105, 0.3865, 0.1089, 0.3869, 0.1093, 0.3877, 0.1089, 0.3874, 0.1097, 0.3869, 0.1093, 0.3867, 0.1082, 0.3877, 0.1089, 0.3869, 0.1093, 0.3867, 0.1082, 0.3873, 0.1082, 0.3877, 0.1089, 0.3882, 0.02441, 0.3883, 0.02711, 0.3883, 0.02711, 0.3882, 0.02441, 0.3878, 0.02703, 0.3878, 0.02834, 0.3878, 0.02834, 0.3878, 0.02703, 0.3882, 0.02441, 0.389, 0.02754, 0.3883, 0.02711, 0.388, 0.02372, 0.3881, 0.02544, 0.3889, 0.02597, 0.3855, 0.1017, 0.3853, 0.1023, 0.3853, 0.1003, 0.3927, 0.07943, 0.3913, 0.06037, 0.3904, 0.05945, 0.392, 0.07909, 0.3869, 0.1023, 0.3867, 0.1034, 0.3853, 0.1031, 0.3856, 0.102, 0.3869, 0.09684, 0.3866, 0.09684, 0.3866, 0.09619, 0.3869, 0.09619, 0.387, 0.09818, 0.3872, 0.09951, 0.3865, 0.09977, 0.3866, 0.09829, 0.3876, 0.09817, 0.3881, 0.09952, 0.3879, 0.09977, 0.3875, 0.09829, 0.387, 0.09806, 0.3872, 0.09927, 0.3879, 0.09939, 0.3875, 0.09811, 0.3869, 0.09619, 0.3866, 0.09619, 0.3867, 0.09568, 0.387, 0.09568, 0.3869, 0.0968, 0.3872, 0.0968, 0.3873, 0.09581, 0.3869, 0.09581, 0.3864, 0.09683, 0.3866, 0.0968, 0.3866, 0.09581, 0.3864, 0.09597, 0.3874, 0.09682, 0.3872, 0.09684, 0.3873, 0.09619, 0.3874, 0.09598, 0.3865, 0.09523, 0.3866, 0.09519, 0.3868, 0.09564, 0.3866, 0.09573, 0.3869, 0.09581, 0.3873, 0.09581, 0.3874, 0.0952, 0.387, 0.0952, 0.3874, 0.09598, 0.3873, 0.09619, 0.3872, 0.09568, 0.3875, 0.09536, 0.3864, 0.09597, 0.3866, 0.09581, 0.3866, 0.0952, 0.3865, 0.09535, 0.387, 0.09564, 0.387, 0.09552, 0.3872, 0.09552, 0.3873, 0.09564, 0.387, 0.09573, 0.387, 0.09564, 0.3873, 0.09564, 0.3873, 0.09573, 0.3875, 0.09524, 0.3874, 0.09494, 0.3874, 0.0952, 0.3875, 0.09536, 0.387, 0.09494, 0.3873, 0.09494, 0.3873, 0.09494, 0.387, 0.09494, 0.3872, 0.09927, 0.3868, 0.1006, 0.3876, 0.1006, 0.3879, 0.09939, 0.3862, 0.09955, 0.3855, 0.1017, 0.3853, 0.1003, 0.392, 0.07909, 0.3915, 0.07865, 0.3935, 0.0984, 0.394, 0.09821, 0.387, 0.0952, 0.3874, 0.0952, 0.3872, 0.09552, 0.387, 0.09552, 0.3875, 0.09519, 0.3873, 0.09564, 0.3872, 0.09552, 0.3874, 0.0952, 0.3866, 0.09519, 0.3867, 0.09494, 0.3867, 0.09494, 0.3867, 0.0952, 0.3864, 0.09818, 0.3862, 0.09955, 0.3865, 0.09942, 0.3866, 0.09818, 0.387, 0.09494, 0.387, 0.09494, 0.3867, 0.09494, 0.3866, 0.09497, 0.3866, 0.09829, 0.3865, 0.09977, 0.3862, 0.09955, 0.3864, 0.09818, 0.3868, 0.09564, 0.3866, 0.09519, 0.3867, 0.0952, 0.3868, 0.09552, 0.3873, 0.09494, 0.3875, 0.09519, 0.3874, 0.0952, 0.3873, 0.09494, 0.387, 0.09494, 0.3873, 0.09494, 0.3874, 0.0952, 0.387, 0.0952, 0.3879, 0.09977, 0.3879, 0.1013, 0.3869, 0.1023, 0.3872, 0.09951, 0.3865, 0.09977, 0.3856, 0.102, 0.3855, 0.1017, 0.3862, 0.09955, 0.3873, 0.09573, 0.3875, 0.09524, 0.3875, 0.09536, 0.3872, 0.09568, 0.3866, 0.09619, 0.3864, 0.09597, 0.3865, 0.09535, 0.3867, 0.09568, 0.3873, 0.09581, 0.3874, 0.09598, 0.3875, 0.09536, 0.3874, 0.0952, 0.3866, 0.09497, 0.3867, 0.09494, 0.3866, 0.09519, 0.3865, 0.09523, 0.3872, 0.0968, 0.3874, 0.09682, 0.3874, 0.09598, 0.3873, 0.09581, 0.3866, 0.09684, 0.3864, 0.09683, 0.3864, 0.09597, 0.3866, 0.09619, 0.3875, 0.09811, 0.3879, 0.09939, 0.3881, 0.09952, 0.3876, 0.09817, 0.3856, 0.102, 0.3853, 0.1031, 0.3853, 0.1023, 0.3855, 0.1017, 0.3866, 0.0952, 0.3866, 0.09497, 0.3865, 0.09523, 0.3865, 0.09535, 0.3873, 0.09564, 0.3875, 0.09519, 0.3875, 0.09524, 0.3873, 0.09573, 0.387, 0.0952, 0.387, 0.09494, 0.3866, 0.09497, 0.3866, 0.0952, 0.3875, 0.09519, 0.3873, 0.09494, 0.3874, 0.09494, 0.3875, 0.09524, 0.387, 0.09568, 0.387, 0.09573, 0.3873, 0.09573, 0.3872, 0.09568, 0.3865, 0.09535, 0.3865, 0.09523, 0.3866, 0.09573, 0.3867, 0.09568, 0.3856, 0.1005, 0.3853, 0.1011, 0.3853, 0.1021, 0.3856, 0.1019, 0.3863, 0.1023, 0.3853, 0.1032, 0.3872, 0.1032, 0.3975, 0.07873, 0.3965, 0.079, 0.3988, 0.09826, 0.3868, 0.1005, 0.387, 0.1009, 0.3853, 0.1007, 0.3858, 0.1007, 0.3865, 0.09685, 0.3866, 0.09685, 0.3867, 0.09582, 0.3865, 0.09595, 0.3865, 0.0983, 0.3863, 0.09979, 0.3871, 0.09991, 0.387, 0.09834, 0.3871, 0.09808, 0.3872, 0.09929, 0.3865, 0.09926, 0.3866, 0.09808, 0.3876, 0.09824, 0.388, 0.0997, 0.3878, 0.09941, 0.3875, 0.09812, 0.387, 0.09617, 0.3867, 0.09616, 0.3868, 0.09572, 0.387, 0.09572, 0.3866, 0.09808, 0.3865, 0.09926, 0.3862, 0.09953, 0.3865, 0.09819, 0.3867, 0.09616, 0.3866, 0.09685, 0.3865, 0.09685, 0.3865, 0.09595, 0.3865, 0.09526, 0.3866, 0.09526, 0.3868, 0.09571, 0.3867, 0.09577, 0.387, 0.09582, 0.3873, 0.09582, 0.3874, 0.09519, 0.387, 0.09519, 0.3874, 0.09597, 0.3873, 0.09617, 0.3873, 0.09572, 0.3876, 0.09538, 0.3865, 0.09595, 0.3867, 0.09582, 0.3867, 0.09519, 0.3865, 0.09535, 0.3871, 0.09571, 0.3871, 0.09562, 0.3873, 0.09562, 0.3873, 0.09571, 0.387, 0.09577, 0.3871, 0.09571, 0.3873, 0.09571, 0.3874, 0.09578, 0.3876, 0.09528, 0.3874, 0.09501, 0.3874, 0.09519, 0.3876, 0.09538, 0.3871, 0.09501, 0.3874, 0.09501, 0.3874, 0.09501, 0.3871, 0.09501, 0.3872, 0.09929, 0.3868, 0.1005, 0.3858, 0.1007, 0.3865, 0.09926, 0.388, 0.0997, 0.3879, 0.1012, 0.388, 0.1011, 0.3871, 0.09991, 0.3865, 0.1016, 0.3872, 0.1017, 0.3878, 0.09995, 0.3862, 0.09953, 0.3856, 0.1005, 0.3856, 0.1019, 0.3863, 0.09979, 0.3871, 0.09531, 0.3874, 0.09531, 0.3873, 0.09562, 0.3871, 0.09562, 0.3875, 0.09527, 0.3873, 0.09571, 0.3873, 0.09562, 0.3874, 0.09531, 0.3866, 0.09526, 0.3868, 0.09501, 0.3868, 0.09501, 0.3867, 0.0953, 0.387, 0.09834, 0.3871, 0.09991, 0.3878, 0.09995, 0.3875, 0.09835, 0.3871, 0.09501, 0.3871, 0.09501, 0.3868, 0.09501, 0.3867, 0.09501, 0.3865, 0.0983, 0.3865, 0.09819, 0.3862, 0.09953, 0.3863, 0.09979, 0.3868, 0.09571, 0.3866, 0.09526, 0.3867, 0.0953, 0.3869, 0.09562, 0.3874, 0.09501, 0.3875, 0.09527, 0.3874, 0.09531, 0.3874, 0.09501, 0.3871, 0.09501, 0.3874, 0.09501, 0.3874, 0.09531, 0.3871, 0.09531, 0.3865, 0.09926, 0.3858, 0.1007, 0.3856, 0.1005, 0.3862, 0.09953, 0.3878, 0.09995, 0.3872, 0.1017, 0.3879, 0.1012, 0.388, 0.0997, 0.3874, 0.09578, 0.3876, 0.09528, 0.3876, 0.09538, 0.3873, 0.09572, 0.3867, 0.09616, 0.3865, 0.09595, 0.3865, 0.09535, 0.3868, 0.09572, 0.3873, 0.09582, 0.3874, 0.09597, 0.3876, 0.09538, 0.3874, 0.09519, 0.3867, 0.09501, 0.3868, 0.09501, 0.3866, 0.09526, 0.3865, 0.09526, 0.4, 0.09858, 0.3984, 0.0786, 0.3975, 0.07873, 0.3996, 0.09833, 0.3858, 0.1007, 0.3853, 0.1007, 0.3853, 0.1011, 0.3856, 0.1005, 0.3867, 0.09519, 0.3867, 0.09501, 0.3865, 0.09526, 0.3865, 0.09535, 0.3873, 0.09571, 0.3875, 0.09527, 0.3876, 0.09528, 0.3874, 0.09578, 0.387, 0.09519, 0.3871, 0.09501, 0.3867, 0.09501, 0.3867, 0.09519, 0.3875, 0.09527, 0.3874, 0.09501, 0.3874, 0.09501, 0.3876, 0.09528, 0.387, 0.09572, 0.387, 0.09577, 0.3874, 0.09578, 0.3873, 0.09572, 0.3865, 0.09535, 0.3865, 0.09526, 0.3867, 0.09577, 0.3868, 0.09572, 0.3873, 0.09582, 0.3873, 0.0968, 0.3875, 0.09678, 0.3874, 0.09597, 0.387, 0.09617, 0.387, 0.09682, 0.3866, 0.09685, 0.3867, 0.09616, 0.387, 0.09582, 0.387, 0.09683, 0.3873, 0.0968, 0.3873, 0.09582, 0.3874, 0.09597, 0.3875, 0.09678, 0.3873, 0.0968, 0.3873, 0.09617, 0.3935, 0.07964, 0.3929, 0.0478, 0.3913, 0.06037, 0.3927, 0.07943, 0.3915, 0.07865, 0.392, 0.07909, 0.3904, 0.05945, 0.3867, 0.09568, 0.3866, 0.09573, 0.387, 0.09573, 0.387, 0.09568, 0.3874, 0.0952, 0.3874, 0.09494, 0.387, 0.09494, 0.387, 0.0952, 0.3867, 0.09494, 0.387, 0.09494, 0.387, 0.0952, 0.3867, 0.0952, 0.3874, 0.09494, 0.3873, 0.09494, 0.387, 0.09494, 0.387, 0.09494, 0.3867, 0.0952, 0.387, 0.0952, 0.387, 0.09552, 0.3868, 0.09552, 0.3865, 0.09942, 0.3853, 0.1003, 0.3868, 0.1006, 0.3872, 0.09927, 0.3867, 0.09494, 0.387, 0.09494, 0.387, 0.09494, 0.3867, 0.09494, 0.3866, 0.09573, 0.3868, 0.09564, 0.387, 0.09564, 0.387, 0.09573, 0.3868, 0.09564, 0.3868, 0.09552, 0.387, 0.09552, 0.387, 0.09564, 0.3866, 0.09581, 0.3869, 0.09581, 0.387, 0.0952, 0.3866, 0.0952, 0.3866, 0.0968, 0.3869, 0.0968, 0.3869, 0.09581, 0.3866, 0.09581, 0.3873, 0.09619, 0.3869, 0.09619, 0.387, 0.09568, 0.3872, 0.09568, 0.3866, 0.09818, 0.3865, 0.09942, 0.3872, 0.09927, 0.387, 0.09806, 0.3875, 0.09829, 0.3879, 0.09977, 0.3872, 0.09951, 0.387, 0.09818, 0.3872, 0.09684, 0.3869, 0.09684, 0.3869, 0.09619, 0.3873, 0.09619, 0.3878, 0.1031, 0.3877, 0.1043, 0.3867, 0.1034, 0.3869, 0.1023, 0.3927, 0.07943, 0.3943, 0.09808, 0.395, 0.09802, 0.3935, 0.07964, 0.3881, 0.09952, 0.388, 0.1007, 0.388, 0.101, 0.3872, 0.09951, 0.3869, 0.1023, 0.3856, 0.102, 0.3865, 0.09977, 0.3904, 0.04271, 0.3914, 0.04573, 0.392, 0.0429, 0.3894, 0.04367, 0.3915, 0.07865, 0.3904, 0.05945, 0.3867, 0.09582, 0.3866, 0.09685, 0.387, 0.09683, 0.387, 0.09582, 0.3873, 0.09617, 0.3873, 0.0968, 0.387, 0.09682, 0.387, 0.09617, 0.3868, 0.09572, 0.3867, 0.09577, 0.387, 0.09577, 0.387, 0.09572, 0.3874, 0.09519, 0.3874, 0.09501, 0.3871, 0.09501, 0.387, 0.09519, 0.3875, 0.09812, 0.3878, 0.09941, 0.3872, 0.09929, 0.3871, 0.09808, 0.3868, 0.09501, 0.3871, 0.09501, 0.3871, 0.09531, 0.3867, 0.0953, 0.3874, 0.09501, 0.3874, 0.09501, 0.3871, 0.09501, 0.3871, 0.09501, 0.3867, 0.0953, 0.3871, 0.09531, 0.3871, 0.09562, 0.3869, 0.09562, 0.3863, 0.09979, 0.3856, 0.1019, 0.3865, 0.1016, 0.3871, 0.09991, 0.3878, 0.09941, 0.3876, 0.101, 0.3868, 0.1005, 0.3872, 0.09929, 0.3868, 0.09501, 0.3871, 0.09501, 0.3871, 0.09501, 0.3868, 0.09501, 0.3867, 0.09577, 0.3868, 0.09571, 0.3871, 0.09571, 0.387, 0.09577, 0.3868, 0.09571, 0.3869, 0.09562, 0.3871, 0.09562, 0.3871, 0.09571, 0.3867, 0.09582, 0.387, 0.09582, 0.387, 0.09519, 0.3867, 0.09519, 0.3873, 0.09617, 0.387, 0.09617, 0.387, 0.09572, 0.3873, 0.09572, 0.3876, 0.101, 0.3877, 0.102, 0.387, 0.1009, 0.3868, 0.1005, 0.3856, 0.1019, 0.3853, 0.1021, 0.3853, 0.1032, 0.3863, 0.1023, 0.3965, 0.079, 0.3954, 0.07923, 0.3978, 0.0982, 0.388, 0.1011, 0.3876, 0.101, 0.3878, 0.09941, 0.388, 0.0997, 0.3988, 0.09826, 0.3965, 0.079, 0.3978, 0.0982, 0.3865, 0.09942, 0.3862, 0.09955, 0.3853, 0.1003, 0.3875, 0.09835, 0.3878, 0.09995, 0.388, 0.0997, 0.3876, 0.09824, 0.3872, 0.09684, 0.3875, 0.09829, 0.387, 0.09818, 0.3869, 0.09684, 0.3866, 0.0968, 0.3866, 0.09818, 0.387, 0.09806, 0.3869, 0.0968, 0.3872, 0.0968, 0.3875, 0.09811, 0.3876, 0.09817, 0.3874, 0.09682, 0.3866, 0.09684, 0.3866, 0.09829, 0.3864, 0.09818, 0.3864, 0.09683, 0.3864, 0.09683, 0.3864, 0.09818, 0.3866, 0.09818, 0.3866, 0.0968, 0.3869, 0.0968, 0.387, 0.09806, 0.3875, 0.09811, 0.3872, 0.0968, 0.3874, 0.09682, 0.3876, 0.09817, 0.3875, 0.09829, 0.3872, 0.09684, 0.3869, 0.09684, 0.387, 0.09818, 0.3866, 0.09829, 0.3866, 0.09684, 0.3873, 0.0968, 0.3875, 0.09835, 0.3876, 0.09824, 0.3875, 0.09678, 0.3873, 0.0968, 0.3875, 0.09812, 0.3871, 0.09808, 0.387, 0.09682, 0.3866, 0.09685, 0.3865, 0.09685, 0.3865, 0.09819, 0.3865, 0.0983, 0.387, 0.09683, 0.387, 0.09834, 0.3875, 0.09835, 0.3873, 0.0968, 0.3866, 0.09685, 0.3866, 0.09808, 0.3865, 0.09819, 0.3865, 0.09685, 0.3875, 0.09678, 0.3876, 0.09824, 0.3875, 0.09812, 0.3873, 0.0968, 0.387, 0.09682, 0.3871, 0.09808, 0.3866, 0.09808, 0.3866, 0.09685, 0.3866, 0.09685, 0.3865, 0.0983, 0.387, 0.09834, 0.387, 0.09683, 0.3996, 0.09833, 0.3975, 0.07873, 0.3988, 0.09826, 0.3865, 0.1016, 0.3856, 0.1019, 0.3863, 0.1023, 0.3865, 0.1016, 0.3863, 0.1023, 0.3872, 0.1032, 0.3872, 0.1017, 0.3869, 0.1023, 0.3879, 0.1013, 0.3878, 0.1031, 0.388, 0.101, 0.3879, 0.1013, 0.3879, 0.09977, 0.3881, 0.09952, 0.394, 0.09821, 0.3943, 0.09808, 0.3927, 0.07943, 0.392, 0.07909, 0.3876, 0.1006, 0.3868, 0.1006, 0.3874, 0.1013, 0.3876, 0.1006, 0.388, 0.1007, 0.3881, 0.09952, 0.3879, 0.09939, 0.3913, 0.06037, 0.3929, 0.0478, 0.3914, 0.04573, 0.3904, 0.05945, 0.3913, 0.06037, 0.3914, 0.04573, 0.3904, 0.04271, 0.3874, 0.1014, 0.3877, 0.102, 0.3878, 0.1021, 0.3941, 0.04711, 0.3929, 0.0478, 0.3942, 0.04884, 0.3876, 0.1053, 0.3877, 0.1072, 0.3875, 0.1064, 0.3867, 0.1034, 0.3876, 0.1053, 0.3875, 0.1064, 0.3865, 0.1057, 0.3874, 0.1078, 0.3878, 0.1091, 0.3873, 0.1082, 0.3879, 0.03574, 0.3899, 0.07671, 0.3881, 0.03641, 0.3916, 0.1118, 0.3918, 0.1105, 0.3915, 0.111, 0.3914, 0.1115, 0.3916, 0.1099, 0.3918, 0.1101, 0.3915, 0.111, 0.3915, 0.111, 0.3918, 0.1105, 0.3916, 0.1099, 0.3915, 0.111, 0.3918, 0.1101, 0.3919, 0.111, 0.388, 0.02372, 0.3882, 0.02441, 0.3882, 0.02441, 0.388, 0.02372, 0.388, 0.02948, 0.3881, 0.02544, 0.3881, 0.02544, 0.388, 0.02948, 0.3881, 0.02544, 0.388, 0.02372, 0.388, 0.02372, 0.3881, 0.02544, 0.1557, 0.6209, 0.1557, 0.6204, 0.1562, 0.6204, 0.1568, 0.6209, 0.157, 0.6213, 0.1557, 0.6213, 0.1557, 0.6209, 0.1568, 0.6209, 0.157, 0.6212, 0.1563, 0.6209, 0.1557, 0.6208, 0.1557, 0.6212, 0.157, 0.6212, 0.1557, 0.6212, 0.1557, 0.6213, 0.157, 0.6213, 0.282, 0.6164, 0.2826, 0.6169, 0.2826, 0.6169, 0.282, 0.6164, 0.2815, 0.6164, 0.282, 0.6164, 0.282, 0.6164, 0.2815, 0.6164, 0.3863, 0.1109, 0.3862, 0.1095, 0.3865, 0.1089, 0.3868, 0.1105, 0.3853, 0.1107, 0.3853, 0.1097, 0.3862, 0.1095, 0.3863, 0.1109, 0.3859, 0.1111, 0.3864, 0.1104, 0.3856, 0.1108, 0.3864, 0.1104, 0.386, 0.1105, 0.3854, 0.111, 0.3856, 0.1108, 0.3974, 0.04033, 0.3983, 0.04043, 0.3983, 0.04043, 0.3974, 0.04033, 0.3941, 0.04109, 0.3965, 0.04131, 0.3965, 0.04131, 0.3941, 0.04109, 0.2721, 0.5287, 0.2716, 0.5289, 0.272, 0.5287, 0.2716, 0.5268, 0.2721, 0.5269, 0.272, 0.5269, 0.2725, 0.5273, 0.2727, 0.5278, 0.2725, 0.5278, 0.2723, 0.5273, 0.2725, 0.5284, 0.2721, 0.5287, 0.272, 0.5287, 0.2723, 0.5283, 0.2721, 0.5269, 0.2725, 0.5273, 0.2723, 0.5273, 0.272, 0.5269, 0.2727, 0.5278, 0.2725, 0.5284, 0.2723, 0.5283, 0.2725, 0.5278, 0.2716, 0.5268, 0.272, 0.5269, 0.2717, 0.5269, 0.2723, 0.5273, 0.2725, 0.5278, 0.2719, 0.5278, 0.2718, 0.5273, 0.2723, 0.5283, 0.272, 0.5287, 0.2717, 0.5287, 0.2718, 0.5283, 0.272, 0.5269, 0.2723, 0.5273, 0.2718, 0.5273, 0.2717, 0.5269, 0.2725, 0.5278, 0.2723, 0.5283, 0.2718, 0.5283, 0.2719, 0.5278, 0.272, 0.5287, 0.2716, 0.5289, 0.2717, 0.5287, 0.2716, 0.5268, 0.2717, 0.5269, 0.2714, 0.5269, 0.2718, 0.5273, 0.2719, 0.5278, 0.2711, 0.5278, 0.2712, 0.5273, 0.2718, 0.5283, 0.2717, 0.5287, 0.2714, 0.5287, 0.2712, 0.5283, 0.2717, 0.5269, 0.2718, 0.5273, 0.2712, 0.5273, 0.2714, 0.5269, 0.2719, 0.5278, 0.2718, 0.5283, 0.2712, 0.5283, 0.2711, 0.5278, 0.2717, 0.5287, 0.2716, 0.5289, 0.2714, 0.5287, 0.2716, 0.5268, 0.2714, 0.5269, 0.2711, 0.5269, 0.2712, 0.5273, 0.2711, 0.5278, 0.2706, 0.5278, 0.2708, 0.5273, 0.2712, 0.5283, 0.2714, 0.5287, 0.2711, 0.5287, 0.2708, 0.5283, 0.2714, 0.5269, 0.2712, 0.5273, 0.2708, 0.5273, 0.2711, 0.5269, 0.2711, 0.5278, 0.2712, 0.5283, 0.2708, 0.5283, 0.2706, 0.5278, 0.2714, 0.5287, 0.2716, 0.5289, 0.2711, 0.5287, 0.2708, 0.5273, 0.2706, 0.5278, 0.2706, 0.5278, 0.2707, 0.5273, 0.2708, 0.5283, 0.2711, 0.5287, 0.2711, 0.5287, 0.2707, 0.5284, 0.2711, 0.5269, 0.2708, 0.5273, 0.2707, 0.5273, 0.2711, 0.5269, 0.2706, 0.5278, 0.2708, 0.5283, 0.2707, 0.5284, 0.2706, 0.5278, 0.2711, 0.5287, 0.2716, 0.5289, 0.2711, 0.5287, 0.2716, 0.5268, 0.2711, 0.5269, 0.2711, 0.5269])
me_cube.materials.append(mat_material)
me_cube.use_remesh_preserve_volume = False
me_cube.use_remesh_preserve_attributes = False
me_cube.use_mirror_vertex_groups = False
me_cube.update()
arm_armature = bpy.data.armatures.new('Armature')  # bones are not reproduced

# ---- objects
ob_armature = bpy.data.objects.new('Armature', arm_armature)
ob_cube = bpy.data.objects.new('Cube', me_cube)

# ---- transforms, parenting, visibility, modifiers, constraints
ob_armature.location = (0.0, 0.0, 0.7032)
ob_armature.show_in_front = True
ob_armature.lineart.crease_threshold = 0.0
ob_cube.parent = ob_armature
ob_cube.location = (0.0, 0.0, 0.0)
ob_cube.lock_rotations_4d = False
ob_cube.empty_display_type = 'ARROWS'
ob_cube.lineart.crease_threshold = 0.0
_vg = ob_cube.vertex_groups.new(name='Back')
for _i, _w in zip([0, 1, 5, 11, 12, 14, 48, 51, 53, 54, 56, 57, 59, 60, 63, 67, 68, 70, 73, 76, 84, 85, 86, 87, 88, 89, 92, 95, 96, 97, 98, 102, 147, 230, 286, 317], [0.01896, 0.06764, 0.004078, 0.09034, 0.1147, 0.007111, 0.05835, 0.1496, 0.1145, 0.6457, 0.01782, 0.1411, 0.004369, 0.4651, 0.1252, 0.01665, 0.5771, 0.1361, 0.3335, 0.09862, 0.7809, 0.7563, 0.006532, 0.142, 0.6717, 0.06493, 0.1399, 0.01484, 0.01349, 0.01515, 0.005424, 0.01081, 0.05678, 0.04043, 0.009573, 0.001359]): _vg.add([_i], _w, 'REPLACE')
_vg = ob_cube.vertex_groups.new(name='Middle')
for _i, _w in zip([51, 54, 55, 56, 57, 60, 61, 63, 68, 69, 70, 73, 76, 78, 79, 80, 81, 82, 83, 84, 85, 86, 87, 91, 94, 95, 96, 97, 98, 99, 100, 101, 102, 146, 147, 148, 227, 230, 286, 294, 312, 317], [0.1529, 0.1596, 0.04991, 0.4716, 0.7578, 0.1784, 0.03066, 0.6554, 0.1673, 0.04346, 0.7197, 0.1791, 0.5648, 0.1268, 0.2238, 0.2176, 0.2076, 0.1756, 0.1018, 0.1502, 0.007714, 0.5847, 0.8011, 0.02368, 0.4624, 0.719, 0.5956, 0.6719, 0.5085, 0.1532, 0.2546, 0.4597, 0.7466, 0.4689, 0.5114, 0.1234, 0.2829, 0.2293, 0.2924, 0.01451, 0.05906, 0.4877]): _vg.add([_i], _w, 'REPLACE')
_vg = ob_cube.vertex_groups.new(name='Front')
for _i, _w in zip([55, 57, 61, 63, 69, 70, 75, 79, 80, 81, 82, 83, 87, 90, 91, 93, 95, 96, 97, 98, 100, 102, 105, 109, 146, 275, 317], [0.1367, 0.01017, 0.05811, 0.005293, 0.09493, 0.007619, 0.06085, 0.4599, 0.2826, 0.3836, 0.07396, 0.4773, 0.007897, 0.04967, 0.1673, 0.1857, 0.1387, 0.1071, 0.1209, 0.06013, 0.5765, 0.1648, 0.0558, 0.004666, 0.001049, 0.04949, 0.03142]): _vg.add([_i], _w, 'REPLACE')
_vg = ob_cube.vertex_groups.new(name='Neck')
for _i, _w in zip([47, 49, 52, 55, 57, 61, 62, 64, 66, 69, 70, 71, 74, 75, 79, 80, 81, 82, 83, 87, 90, 91, 93, 95, 100, 102, 103, 104, 105, 106, 107, 108, 109, 110, 111, 112, 113, 114, 115, 116, 117, 118, 119, 120, 121, 122, 124, 148, 152, 153, 160, 188, 271, 272, 273, 274, 275, 276, 313, 314, 315, 316, 318, 319, 320, 321, 324], [3.614e-05, 0.7799, 0.8919, 0.3395, 0.0, 4.138e-05, 0.5786, 0.18, 0.5363, 1.615e-10, 0.0, 0.3018, 0.03188, 0.7622, 0.1428, 0.0, 0.001156, 0.0, 0.4741, 0.0, 0.6487, 0.8164, 0.4685, 0.04527, 0.2206, 0.06726, 1.0, 0.9282, 1.0, 0.9639, 1.0, 1.0, 1.0, 0.0, 5.467e-07, 7.58e-10, 7.881e-08, 1.0, 1.0, 1.0, 0.0, 5.489e-13, 2.217e-13, 7.951e-11, 0.9691, 0.9996, 0.01618, 0.0, 2.649e-15, 0.0, 0.03347, 0.1575, 0.08335, 0.0498, 3.285e-10, 0.2029, 0.1762, 0.2086, 0.0, 1.317e-05, 0.04338, 0.006884, 0.8874, 1.0, 0.0, 0.0, 2.386e-07]): _vg.add([_i], _w, 'REPLACE')
_vg = ob_cube.vertex_groups.new(name='Head')
for _i, _w in zip([47, 91, 103, 105, 110, 111, 112, 113, 114, 117, 118, 119, 120, 121, 123, 124, 125, 126, 127, 128, 129, 130, 131, 132, 133, 139, 140, 141, 142, 143, 144, 149, 150, 151, 152, 153, 154, 155, 156, 157, 159, 160, 319, 320, 321, 323, 324, 326, 327, 328, 329, 331, 332, 335, 336, 337, 338, 339, 340, 341, 342, 343, 344, 345, 346, 347, 348, 349, 350, 351, 352, 353, 354, 355, 356, 357, 358, 359, 360, 361, 362, 363, 364, 365, 366, 367, 368, 369, 370, 371, 372, 373, 374, 375, 376], [0.005291, 0.02739, 0.01739, 0.1048, 1.0, 0.9985, 1.0, 1.0, 0.02262, 0.9999, 0.4528, 1.0, 1.0, 0.005564, 1.0, 1.0, 1.0, 0.9999, 0.9996, 1.0, 1.0, 1.0, 1.0, 1.0, 0.05514, 1.0, 1.0, 1.0, 1.0, 0.996, 1.0, 1.0, 1.0, 1.0, 1.0, 1.0, 1.0, 1.0, 1.0, 1.0, 1.0, 1.0, 0.05576, 0.9999, 0.8015, 0.1264, 0.3815, 0.007574, 0.9996, 0.9995, 0.05481, 0.999, 0.9995, 0.9998, 0.395, 1.0, 1.0, 1.0, 1.0, 1.0, 1.0, 1.0, 1.0, 1.0, 1.0, 1.0, 1.0, 1.0, 1.0, 1.0, 1.0, 1.0, 1.0, 1.0, 1.0, 1.0, 1.0, 1.0, 1.0, 1.0, 1.0, 1.0, 1.0, 1.0, 1.0, 1.0, 1.0, 1.0, 1.0, 1.0, 1.0, 1.0, 1.0, 1.0, 1.0]): _vg.add([_i], _w, 'REPLACE')
_vg = ob_cube.vertex_groups.new(name='MouthBottom')
for _i, _w in zip([47, 49, 52, 61, 64, 66, 69, 71, 74, 75, 79, 80, 81, 91, 93, 100, 103, 104, 105, 106, 107, 108, 109, 110, 111, 112, 113, 114, 115, 116, 117, 119, 120, 121, 122, 123, 124, 125, 126, 127, 128, 129, 130, 131, 132, 133, 134, 135, 136, 137, 138, 139, 140, 141, 142, 143, 144, 145, 149, 150, 151, 152, 153, 154, 155, 156, 157, 158, 159, 160, 161, 162, 271, 273, 314, 315, 316, 318, 319, 320, 321, 322, 323, 324, 325, 326, 327, 328, 329, 330, 331, 332, 333, 334, 335, 336, 337, 338, 339, 340, 341, 342, 343, 344], [0.0, 0.005834, 2.196e-31, 0.0, 0.0, 0.0, 0.0, 0.0, 0.0, 0.0, 0.0, 0.0, 0.0, 0.0, 0.01612, 0.0, 0.0, 1.208e-28, 0.0, 2.709e-14, 5.521e-11, 1.586e-15, 4.542e-06, 0.0, 0.008655, 0.0, 2.209e-11, 3.323e-09, 1.785e-11, 4.189e-08, 0.0001884, 3.268e-06, 5.906e-19, 4.522e-15, 5.715e-07, 0.01099, 4.836e-12, 4.05e-11, 2.276e-10, 0.004801, 0.007961, 1.072e-28, 1.604e-11, 3.742e-14, 1.055e-08, 0.8946, 1.0, 1.0, 0.999, 0.9886, 0.995, 3.372e-11, 3.667e-15, 8.522e-17, 1.116e-07, 1.696e-13, 0.0002233, 0.9989, 0.0, 0.0, 0.0, 0.0, 0.0, 9.543e-10, 2.857e-14, 2.788e-15, 1.039e-11, 0.0, 2.17e-20, 0.005486, 0.0, 0.0, 0.0, 0.0, 0.0, 0.0, 0.0, 1.545e-22, 0.003373, 0.0, 2.206e-16, 0.0, 0.0, 0.0, 0.0, 0.0, 1.335e-05, 4.248e-06, 0.8149, 0.9958, 0.07225, 0.00271, 0.9988, 0.9875, 0.4501, 0.09174, 0.0, 0.0, 0.0, 0.0, 0.0, 0.0, 0.0, 0.0]): _vg.add([_i], _w, 'REPLACE')
_vg = ob_cube.vertex_groups.new(name='Ear.l')
for _i, _w in zip([47, 49, 52, 55, 62, 66, 69, 71, 75, 79, 83, 91, 100, 103, 104, 105, 106, 107, 110, 111, 112, 113, 114, 115, 117, 118, 119, 120, 121, 123, 124, 125, 126, 127, 128, 129, 130, 131, 132, 133, 134, 135, 136, 137, 138, 139, 140, 141, 142, 143, 144, 145, 149, 150, 151, 152, 153, 154, 155, 156, 157, 158, 159, 160, 161, 162, 318, 319, 320, 321, 322, 323, 324, 325, 326, 327, 328, 329, 330, 331, 332, 333, 334, 335, 336, 337, 338, 339, 340, 341, 342, 343, 344, 345, 346, 347, 348, 351, 352, 353, 354, 355, 356, 357, 358, 359, 360, 361, 362, 363, 364, 365, 366, 367, 368, 369, 370, 371, 374, 375], [0.9412, 0.0, 7.684e-11, 1.675e-15, 0.0, 2.329e-06, 0.0, 0.0, 4.012e-10, 0.0, 0.0, 0.0185, 0.0, 1.261e-05, 0.0002452, 2.504e-07, 0.005465, 0.002478, 0.4779, 0.5907, 7.121e-06, 1.009e-16, 4.732e-15, 0.006068, 0.7414, 0.05326, 9.663e-06, 3.823e-17, 0.0, 6.792e-13, 7.844e-06, 3.109e-15, 0.0009898, 3.929e-06, 3.094e-06, 1.101e-13, 4.276e-19, 0.04036, 5.237e-05, 0.0, 0.0, 0.0, 0.0, 0.0, 0.0, 4.983e-11, 0.0, 2.738e-21, 2.249e-12, 7.073e-12, 1.163e-08, 0.0, 3.229e-07, 0.001229, 0.67, 2.552e-10, 0.6369, 4.947e-06, 5.144e-07, 1.585e-16, 1.12e-07, 0.9983, 0.001002, 1.931e-22, 0.9808, 0.9903, 0.0, 1.456e-18, 0.8659, 0.8809, 0.9938, 0.9099, 0.9956, 0.9842, 0.9655, 2.343e-12, 0.0001329, 0.0, 0.0, 5.149e-08, 5.655e-09, 0.0, 0.0, 0.0, 0.02365, 0.0, 0.0, 0.0, 0.0, 0.0, 0.0, 0.0, 0.0, 0.0, 0.0, 0.0, 0.0, 0.0, 0.0, 0.0, 0.0, 0.0, 0.0, 0.0, 0.0, 0.0, 0.0, 0.0, 0.0, 0.0, 0.0, 0.0, 0.0, 0.0, 0.0, 0.0, 0.0, 0.0, 0.0, 0.0]): _vg.add([_i], _w, 'REPLACE')
_vg = ob_cube.vertex_groups.new(name='Ear.r')
for _i, _w in zip([52, 54, 55, 57, 66, 69, 75, 79, 83, 90, 100, 102, 106, 107, 108], [0.0, 0.0, 0.0, 0.0, 0.0, 0.0, 0.0, 0.0, 0.0, 0.0, 0.0, 0.0, 0.0, 0.0, 0.0]): _vg.add([_i], _w, 'REPLACE')
_vg = ob_cube.vertex_groups.new(name='LegFrontTop.l')
for _i, _w in zip([49, 52, 55, 61, 62, 64, 66, 69, 71, 74, 75, 79, 80, 81, 83, 90, 91, 93, 95, 97, 100, 103, 104, 105, 106, 107, 108, 109, 113, 114, 115, 116, 119, 120, 121, 122, 160, 271, 274, 275, 276, 315, 316, 318, 319], [0.7713, 0.2414, 0.3254, 0.09997, 0.6425, 0.2391, 0.4189, 0.3725, 0.6634, 0.01875, 0.1656, 0.1127, 0.02786, 0.1365, 0.09492, 0.5149, 0.07275, 0.2283, 0.0124, 0.01662, 0.03409, 0.05675, 0.1201, 0.01613, 0.2935, 0.6294, 0.6061, 0.3131, 0.08326, 0.1645, 0.1765, 0.1463, 0.02509, 0.07936, 0.06693, 0.07116, 0.01529, 0.05968, 0.187, 0.0961, 0.1404, 0.0259, 0.01865, 0.7307, 0.1241]): _vg.add([_i], _w, 'REPLACE')
_vg = ob_cube.vertex_groups.new(name='LegFrontMiddle.l')
for _i, _w in zip([49, 51, 52, 55, 56, 61, 62, 63, 64, 66, 69, 70, 71, 73, 74, 75, 76, 78, 79, 80, 81, 82, 83, 86, 90, 91, 93, 94, 95, 96, 97, 98, 99, 100, 101, 103, 104, 105, 106, 107, 108, 109, 146, 147, 148, 167, 168, 169, 170, 188, 190, 191, 227, 230, 258, 259, 271, 272, 273, 274, 275, 276, 286, 295, 296, 297, 298, 299, 300, 301, 302, 312, 313, 314, 315, 316, 317, 318], [0.07787, 0.02401, 0.1424, 0.3405, 0.1882, 0.7912, 0.2653, 0.06034, 0.7422, 0.3896, 0.4638, 0.01524, 0.2975, 0.007278, 0.9522, 0.1379, 0.1077, 0.779, 0.1455, 0.4276, 0.246, 0.6935, 0.09806, 0.2892, 0.3371, 0.06634, 0.3167, 0.3793, 0.05377, 0.1972, 0.1109, 0.3191, 0.01049, 0.04627, 0.4155, 0.02878, 0.04649, 0.004462, 0.01276, 0.003367, 0.05084, 0.06851, 0.3676, 0.1434, 0.7966, 0.9481, 0.8101, 0.7928, 0.9457, 0.9991, 0.8787, 0.9264, 0.1335, 0.08358, 0.918, 0.5925, 0.9237, 0.9608, 0.9906, 0.7782, 0.7853, 0.781, 0.1231, 0.06789, 0.06752, 0.07615, 0.06624, 0.04035, 0.05252, 0.03305, 0.04177, 0.8574, 0.9677, 0.9796, 0.9347, 0.9465, 0.3363, 0.105]): _vg.add([_i], _w, 'REPLACE')
_vg = ob_cube.vertex_groups.new(name='LegFrontBottom.l')
for _i, _w in zip([78, 99, 101, 148, 163, 164, 165, 166, 167, 168, 169, 170, 171, 172, 173, 174, 176, 178, 187, 189, 190, 191, 192, 193, 194, 202, 256, 257, 258, 259, 260, 261, 262, 269, 295, 296, 297, 298, 299, 300, 301, 302, 312], [0.0558, 0.06727, 0.01333, 0.01235, 0.909, 0.9525, 0.932, 0.9605, 0.03878, 0.1595, 0.1957, 0.05512, 0.1752, 0.4444, 0.1134, 0.4463, 0.08146, 0.07557, 0.9292, 0.9616, 0.1192, 0.06411, 0.1897, 0.1189, 0.04282, 0.007744, 0.9637, 0.925, 0.07814, 0.3957, 0.486, 0.1114, 0.08363, 0.002168, 0.9279, 0.9293, 0.9218, 0.9305, 0.9512, 0.9454, 0.9548, 0.9501, 0.06299]): _vg.add([_i], _w, 'REPLACE')
_vg = ob_cube.vertex_groups.new(name='FootFront.l')
for _i, _w in zip([163, 164, 165, 166, 171, 172, 173, 174, 175, 176, 177, 178, 179, 180, 181, 182, 183, 184, 185, 186, 187, 189, 192, 193, 194, 195, 196, 197, 198, 199, 200, 201, 202, 203, 204, 205, 256, 257, 260, 261, 262, 263, 264, 265, 266, 267, 268, 269, 270], [0.08796, 0.03864, 0.06543, 0.02237, 0.8243, 0.5554, 0.8863, 0.5536, 0.9756, 0.9185, 0.9909, 0.9244, 0.9992, 0.9966, 0.9956, 0.9979, 0.9997, 0.9985, 0.9981, 0.9991, 0.06818, 0.02365, 0.81, 0.881, 0.9535, 0.9771, 0.9959, 0.9978, 0.9985, 0.9991, 0.9952, 0.9767, 0.9711, 0.9857, 0.989, 0.9779, 0.0182, 0.07272, 0.5139, 0.8883, 0.9163, 0.9916, 1.0, 0.9962, 0.9985, 1.0, 0.9993, 0.9739, 0.9996]): _vg.add([_i], _w, 'REPLACE')
_vg = ob_cube.vertex_groups.new(name='LegFrontTop.r')
for _i, _w in zip([90, 93, 107, 108, 109, 115, 116, 122], [0.001737, 0.04149, 0.003201, 0.08545, 0.3157, 0.01454, 0.08852, 0.02754]): _vg.add([_i], _w, 'REPLACE')
_vg = ob_cube.vertex_groups.new(name='LegFrontMiddle.r')
_vg = ob_cube.vertex_groups.new(name='LegFrontBottom.r')
_vg = ob_cube.vertex_groups.new(name='FootFront.r')
_vg = ob_cube.vertex_groups.new(name='TailBase')
for _i, _w in zip([0, 1, 2, 3, 4, 5, 6, 7, 8, 9, 10, 11, 12, 13, 14, 15, 16, 17, 18, 19, 20, 21, 22, 23, 24, 25, 26, 27, 28, 29, 30, 31, 33, 34, 46, 48, 58, 65, 77, 85, 88, 89, 92, 208, 228, 311], [0.7458, 0.8447, 0.9699, 0.9728, 0.9476, 0.8124, 0.931, 0.9657, 0.9475, 0.9494, 0.9555, 0.6509, 0.8345, 0.9605, 0.8828, 0.8644, 0.9167, 0.7961, 0.7696, 0.8864, 0.4892, 0.7172, 0.3408, 0.3108, 0.7165, 0.005583, 0.112, 0.1851, 0.06909, 0.0885, 0.196, 0.09587, 0.001388, 0.06341, 0.00667, 0.06881, 0.1146, 0.1416, 0.05678, 0.05316, 0.2012, 0.2321, 0.5056, 0.0678, 0.04962, 0.05268]): _vg.add([_i], _w, 'REPLACE')
_vg = ob_cube.vertex_groups.new(name='TailMiddle')
for _i, _w in zip([4, 9, 10, 15, 16, 17, 18, 19, 20, 21, 22, 23, 24, 25, 26, 27, 28, 29, 30, 31, 32, 33, 34, 35, 36, 37, 38, 39, 40, 42, 43, 45], [0.03278, 0.0191, 0.006849, 0.1307, 0.07003, 0.1943, 0.2186, 0.08842, 0.5042, 0.255, 0.6385, 0.6603, 0.2207, 0.1268, 0.8543, 0.7241, 0.8674, 0.8162, 0.582, 0.372, 0.5577, 0.787, 0.6596, 0.8271, 0.06107, 0.1318, 0.1291, 0.03918, 0.0395, 0.006126, 0.02294, 0.01523]): _vg.add([_i], _w, 'REPLACE')
_vg = ob_cube.vertex_groups.new(name='TailTip')
for _i, _w in zip([21, 23, 24, 25, 26, 27, 28, 29, 30, 31, 32, 33, 34, 35, 36, 37, 38, 39, 40, 41, 42, 43, 44, 45], [0.003445, 0.005695, 0.06172, 0.8454, 0.01701, 0.09051, 0.06344, 0.09497, 0.2217, 0.5319, 0.4336, 0.1873, 0.2769, 0.1597, 0.9377, 0.8588, 0.8542, 0.9538, 0.9465, 0.9995, 0.9684, 0.9576, 0.9937, 0.9611]): _vg.add([_i], _w, 'REPLACE')
_vg = ob_cube.vertex_groups.new(name='LegBackTop.l')
for _i, _w in zip([0, 1, 5, 12, 48, 53, 54, 58, 65, 67, 68, 77, 85, 88], [0.04639, 0.06075, 0.08958, 0.01965, 0.7242, 0.4407, 0.06961, 0.1563, 0.5974, 0.06561, 0.008543, 0.05307, 0.08887, 0.08969]): _vg.add([_i], _w, 'REPLACE')
_vg = ob_cube.vertex_groups.new(name='LegBackMiddle.l')
for _i, _w in zip([0, 5, 6, 11, 14, 46, 48, 50, 51, 53, 54, 56, 57, 58, 59, 60, 63, 65, 67, 68, 70, 72, 73, 76, 77, 84, 85, 86, 88, 89, 92, 94, 96, 98, 101, 146, 147, 208, 211, 212, 213, 214, 227, 228, 229, 230, 235, 236, 237, 238, 239, 245, 246, 278, 279, 286, 287, 290, 294, 303, 304, 305, 306, 307, 308, 309, 310, 311, 317], [0.1337, 0.06073, 0.01042, 0.126, 0.032, 0.9313, 0.1439, 0.9693, 0.646, 0.4186, 0.1094, 0.276, 0.0164, 0.7158, 0.9383, 0.313, 0.1174, 0.2442, 0.8832, 0.2056, 0.06553, 0.9566, 0.4401, 0.1931, 0.8619, 0.00616, 0.07101, 0.06668, 0.007826, 0.4888, 0.2137, 0.09632, 0.03354, 0.06371, 0.06388, 0.09369, 0.2568, 0.8802, 0.887, 0.9731, 0.9938, 0.9455, 0.5306, 0.9139, 0.9809, 0.6199, 0.03918, 1.135, 0.04354, 0.9872, 0.9551, 0.993, 1.026, 0.8984, 0.9891, 0.5252, 0.9537, 0.03657, 0.9331, 0.8243, 0.9613, 0.7591, 0.1708, 0.1905, 0.9478, 0.9318, 0.2906, 0.8884, 0.08903]): _vg.add([_i], _w, 'REPLACE')
_vg = ob_cube.vertex_groups.new(name='LegBackBottom.l')
for _i, _w in zip([206, 207, 209, 210, 211, 214, 215, 216, 217, 218, 219, 220, 221, 222, 235, 237, 239, 240, 241, 242, 243, 252, 253, 255, 277, 278, 280, 281, 282, 283, 290, 293, 303, 304, 305, 306, 307, 308, 309, 310], [0.9735, 0.9747, 0.9706, 0.9709, 0.08522, 0.01695, 0.8718, 0.9331, 0.8913, 0.9601, 0.1323, 0.1279, 0.06784, 0.1007, 0.9531, 0.9489, 0.05226, 0.9011, 0.956, 0.09736, 0.06095, 0.02344, 0.05077, 0.02897, 0.9806, 0.06363, 0.9515, 0.8863, 0.09087, 0.06912, 0.9535, 0.00238, 0.1754, 0.02675, 0.2383, 0.8261, 0.8089, 0.05164, 0.06789, 0.7064]): _vg.add([_i], _w, 'REPLACE')
_vg = ob_cube.vertex_groups.new(name='FootBack.l')
for _i, _w in zip([215, 216, 217, 218, 219, 220, 221, 222, 223, 224, 225, 226, 231, 232, 233, 234, 240, 241, 242, 243, 244, 247, 248, 249, 250, 251, 252, 253, 254, 255, 280, 281, 282, 283, 284, 285, 288, 289, 291, 292, 293], [0.126, 0.0645, 0.1063, 0.02675, 0.8674, 0.8718, 0.932, 0.8992, 0.9924, 0.9978, 0.9951, 0.9843, 0.9967, 0.9993, 0.9982, 0.9921, 0.09677, 0.036, 0.9024, 0.939, 0.9916, 0.9968, 0.9973, 0.999, 0.9775, 0.9763, 0.9632, 0.9491, 0.9804, 0.9604, 0.04351, 0.112, 0.909, 0.9307, 0.992, 0.9986, 0.9996, 0.9961, 0.9995, 0.9791, 0.9738]): _vg.add([_i], _w, 'REPLACE')
_vg = ob_cube.vertex_groups.new(name='LegBackTop.r')
for _i, _w in zip([11, 89, 92], [0.07347, 0.002517, 0.05654]): _vg.add([_i], _w, 'REPLACE')
_vg = ob_cube.vertex_groups.new(name='LegBackMiddle.r')
for _i, _w in zip([11, 89, 92, 208, 228, 311], [0.03292, 0.1907, 0.06499, 0.05499, 0.03015, 0.03104]): _vg.add([_i], _w, 'REPLACE')
_vg = ob_cube.vertex_groups.new(name='LegBackBottom.r')
_vg = ob_cube.vertex_groups.new(name='FootBack.r')
_m = ob_cube.modifiers.new('Mirror', 'MIRROR')
_m.use_clip = True
_m = ob_cube.modifiers.new('Armature', 'ARMATURE')
_m.object = ob_armature

# ---- collection membership
col_collection_1.objects.link(ob_armature)
col_collection_1.objects.link(ob_cube)

# ---- scene / render settings (as saved in the file)
scene.frame_start = 0; scene.frame_end = 123; scene.frame_set(0)
scene.render.engine = 'CYCLES'
scene.render.resolution_percentage = 50
scene.render.dither_intensity = 0.0
scene.cycles.use_denoising = False
scene.cycles.samples = 128
scene.cycles.sampling_pattern = 'TABULATED_SOBOL'
scene.cycles.light_sampling_threshold = 0.0
scene.cycles.use_adaptive_sampling = False
scene.cycles.use_light_tree = False
scene.cycles.blur_glossy = 0.0
scene.cycles.sample_clamp_indirect = 0.0
scene.view_settings.view_transform = 'Standard'
bpy.context.view_layer.update()

# ---- added for rendering (the .blend has no active camera and no usable light): camera, sun
cam_auto = bpy.data.cameras.new('AutoCamera')
cam_auto.lens = 50.0
cam_auto.sensor_width = 36.0
cam_auto.clip_end = 1000.0
ob_auto_camera = bpy.data.objects.new('AutoCamera', cam_auto)
scene.collection.objects.link(ob_auto_camera)
ob_auto_camera.location = (2.88522, -3.27776, 3.19723)
ob_auto_camera.rotation_euler = (1.09748, -7.21219e-08, 0.694738)
scene.camera = ob_auto_camera
light_auto_sun = bpy.data.lights.new('AutoSun', 'SUN')
light_auto_sun.energy = 3.0
light_auto_sun.angle = 0.0523599
ob_auto_sun = bpy.data.objects.new('AutoSun', light_auto_sun)
scene.collection.objects.link(ob_auto_sun)
ob_auto_sun.rotation_euler = (0.872665, 0.174533, 0.523599)
bpy.context.view_layer.update()
